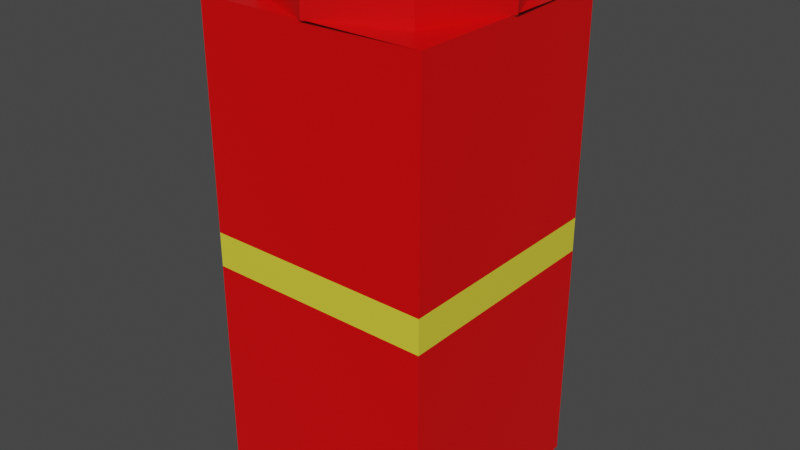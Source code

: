 # Source: FuelBarrel.blend  (saved by Blender 2.80.75; exported with 4.5.12 LTS)
import bpy
from mathutils import Matrix  # noqa: F401  (used for matrix-valued properties, if any)

bpy.ops.wm.read_factory_settings(use_empty=True)
scene = bpy.context.scene
scene.name = 'Scene'

# ---- collections
col_collection = bpy.data.collections.new('Collection'); scene.collection.children.link(col_collection)

# ---- materials (node trees are filled in below, after node groups)
mat_fuel = bpy.data.materials.new('Fuel')
mat_fuel.alpha_threshold = 0.0
mat_fuel.use_transparent_shadow = False
mat_fuel.line_color = (0.0, 0.0, 0.0, 1.0)
mat_stripe = bpy.data.materials.new('Stripe')
mat_stripe.use_transparent_shadow = False

# ---- material node trees
mat_fuel.use_nodes = True; mat_fuel.node_tree.nodes.clear()
_N = mat_fuel.node_tree.nodes; _L = mat_fuel.node_tree.links
n0 = _N.new('ShaderNodeOutputMaterial'); n0.name = 'Material Output'; n0.location = (300, 300)
n1 = _N.new('ShaderNodeBsdfPrincipled'); n1.name = 'Principled BSDF'; n1.location = (10, 300)
n1.distribution = 'GGX'
n1.subsurface_method = 'BURLEY'
n1.inputs[0].default_value = (0.8, 0.0, 0.0008814, 1.0)
n1.inputs[2].default_value = 0.4
n1.inputs[3].default_value = 1.45
n1.inputs[27].default_value = (0.0, 0.0, 0.0, 1.0)
n1.inputs[28].default_value = 1.0
_L.new(n1.outputs[0], n0.inputs[0])
n0.is_active_output = True
mat_stripe.use_nodes = True; mat_stripe.node_tree.nodes.clear()
_N = mat_stripe.node_tree.nodes; _L = mat_stripe.node_tree.links
n0 = _N.new('ShaderNodeOutputMaterial'); n0.name = 'Material Output'; n0.location = (300, 300)
n1 = _N.new('ShaderNodeBsdfPrincipled'); n1.name = 'Principled BSDF'; n1.location = (10, 300)
n1.distribution = 'GGX'
n1.subsurface_method = 'BURLEY'
n1.inputs[0].default_value = (0.8, 0.7141, 0.04545, 1.0)
n1.inputs[3].default_value = 1.45
n1.inputs[27].default_value = (0.0, 0.0, 0.0, 1.0)
n1.inputs[28].default_value = 1.0
_L.new(n1.outputs[0], n0.inputs[0])
n0.is_active_output = True

# ---- world
world_world = bpy.data.worlds.new('World'); scene.world = world_world
world_world.use_nodes = True; world_world.node_tree.nodes.clear()
_N = world_world.node_tree.nodes; _L = world_world.node_tree.links
n0 = _N.new('ShaderNodeOutputWorld'); n0.name = 'World Output'; n0.location = (300, 300)
n1 = _N.new('ShaderNodeBackground'); n1.name = 'Background'; n1.location = (10, 300)
n1.inputs[0].default_value = (0.05088, 0.05088, 0.05088, 1.0)
_L.new(n1.outputs[0], n0.inputs[0])
n0.is_active_output = True
world_world.color = (0.05088, 0.05088, 0.05088)
world_world.use_sun_shadow = False
world_world.sun_shadow_jitter_overblur = 0.0

# ---- meshes
me_cube = bpy.data.meshes.new('Cube')
me_cube.from_pydata([(1.0, 1.0, 1.0), (1.0, 1.0, -1.0), (1.0, -1.0, 1.0), (1.0, -1.0, -1.0), (-1.0, 1.0, 1.0), (-1.0, 1.0, -1.0), (-1.0, -1.0, 1.0), (-1.0, -1.0, -1.0), (1.0, -1.0, 1.0), (-1.0, -1.0, 1.0), (1.0, 1.0, 1.0), (-1.0, 1.0, 1.0), (1.0, -1.0, 1.3), (-1.0, -1.0, 1.3), (1.0, 1.0, 1.3), (-1.0, 1.0, 1.3), (0.7206, -0.7206, 3.2), (-0.7206, -0.7206, 3.2), (0.7206, 0.7206, 3.2), (-0.7206, 0.7206, 3.2), (1.0, -1.0, 3.2), (-1.0, -1.0, 3.2), (1.0, 1.0, 3.2), (-1.0, 1.0, 3.2), (0.0, 1.0, -1.0), (0.0, -1.0, 1.0), (0.0, -1.0, -1.0), (0.0, 1.0, 1.0), (0.0, -1.0, 1.0), (0.0, 1.0, 1.0), (0.0, -1.0, 1.3), (0.0, 1.0, 1.3), (0.0, -1.0, 3.2), (0.0, 1.0, 3.2), (-8.909e-08, -1.019, 3.2), (8.909e-08, 1.019, 3.2), (-1.0, 0.0, -1.0), (1.0, 0.0, 1.0), (-1.0, 0.0, 1.0), (1.0, 0.0, -1.0), (1.0, 0.0, 1.0), (-1.0, 0.0, 1.0), (1.0, 0.0, 1.3), (-1.0, 0.0, 1.3), (1.0, 0.0, 3.2), (-1.0, 0.0, 3.2), (1.019, -8.909e-08, 3.2), (-1.019, 8.909e-08, 3.2), (0.0, 0.0, -1.0), (0.7206, -0.7206, 3.2), (-0.7206, -0.7206, 3.2), (0.7206, 0.7206, 3.2), (-0.7206, 0.7206, 3.2), (-8.909e-08, -1.019, 3.2), (8.909e-08, 1.019, 3.2), (1.019, -8.909e-08, 3.2), (-1.019, 8.909e-08, 3.2), (-8.909e-08, -1.019, 3.6), (-0.7206, -0.7206, 3.6), (1.019, -8.909e-08, 3.6), (0.7206, -0.7206, 3.6), (-1.019, 8.909e-08, 3.6), (-0.7206, 0.7206, 3.6), (8.909e-08, 1.019, 3.6), (0.7206, 0.7206, 3.6), (0.0, 0.0, 3.6)], [], [(27, 4, 11, 29), (26, 25, 6, 7), (36, 38, 4, 5), (48, 39, 3, 26), (39, 37, 2, 3), (24, 27, 0, 1), (28, 8, 12, 30), (25, 2, 8, 28), (38, 6, 9, 41), (37, 0, 10, 40), (31, 15, 23, 33), (29, 11, 15, 31), (40, 10, 14, 42), (41, 9, 13, 43), (16, 46, 59, 60), (42, 14, 22, 44), (43, 13, 21, 45), (30, 12, 20, 32), (34, 17, 21, 32), (46, 16, 20, 44), (47, 19, 23, 45), (35, 18, 22, 33), (19, 35, 33, 23), (16, 34, 32, 20), (13, 30, 32, 21), (18, 35, 63, 64), (10, 29, 31, 14), (14, 31, 33, 22), (6, 25, 28, 9), (9, 28, 30, 13), (5, 4, 27, 24), (36, 48, 26, 7), (3, 2, 25, 26), (0, 27, 29, 10), (5, 24, 48, 36), (34, 16, 60, 57), (17, 47, 45, 21), (18, 46, 44, 22), (15, 43, 45, 23), (12, 42, 44, 20), (46, 18, 64, 59), (11, 41, 43, 15), (8, 40, 42, 12), (2, 37, 40, 8), (4, 38, 41, 11), (1, 0, 37, 39), (24, 1, 39, 48), (7, 6, 38, 36), (18, 46, 55, 51), (16, 34, 53, 49), (35, 18, 51, 54), (46, 16, 49, 55), (17, 47, 56, 50), (19, 35, 54, 52), (47, 19, 52, 56), (34, 17, 50, 53), (65, 61, 58, 57), (59, 65, 57, 60), (64, 63, 65, 59), (63, 62, 61, 65), (47, 17, 58, 61), (35, 19, 62, 63), (19, 47, 61, 62), (17, 34, 57, 58)])
me_cube.polygons.foreach_set('material_index', [0, 0, 0, 0, 0, 0, 1, 0, 0, 0, 0, 1, 1, 1, 0, 0, 0, 0, 0, 0, 0, 0, 0, 0, 0, 0, 1, 0, 0, 1, 0, 0, 0, 0, 0, 0, 0, 0, 0, 0, 0, 1, 1, 0, 0, 0, 0, 0, 0, 0, 0, 0, 0, 0, 0, 0, 0, 0, 0, 0, 0, 0, 0, 0])
_uv = me_cube.uv_layers.new(name='UVMap')
_uv.uv.foreach_set('vector', [0.875, 0.625, 0.875, 0.5, 0.875, 0.5, 0.875, 0.625, 0.375, 0.375, 0.625, 0.375, 0.625, 0.5, 0.375, 0.5, 0.375, 0.625, 0.625, 0.625, 0.625, 0.75, 0.375, 0.75, 0.5, 0.875, 0.625, 0.875, 0.625, 1.0, 0.5, 1.0, 0.125, 0.625, 0.375, 0.625, 0.375, 0.75, 0.125, 0.75, 0.625, 0.625, 0.875, 0.625, 0.875, 0.75, 0.625, 0.75, 0.625, 0.375, 0.625, 0.25, 0.625, 0.25, 0.625, 0.375, 0.625, 0.375, 0.625, 0.25, 0.625, 0.25, 0.625, 0.375, 0.625, 0.625, 0.625, 0.5, 0.625, 0.5, 0.625, 0.625, 0.375, 0.625, 0.375, 0.5, 0.375, 0.5, 0.375, 0.625, 0.875, 0.625, 0.875, 0.5, 0.875, 0.5, 0.875, 0.625, 0.875, 0.625, 0.875, 0.5, 0.875, 0.5, 0.875, 0.625, 0.375, 0.625, 0.375, 0.5, 0.375, 0.5, 0.375, 0.625, 0.625, 0.625, 0.625, 0.5, 0.625, 0.5, 0.625, 0.625, 0.3945, 0.2305, 0.3945, 0.125, 0.3945, 0.125, 0.3945, 0.2305, 0.375, 0.625, 0.375, 0.5, 0.375, 0.5, 0.375, 0.625, 0.625, 0.625, 0.625, 0.5, 0.625, 0.5, 0.625, 0.625, 0.625, 0.375, 0.625, 0.25, 0.625, 0.25, 0.625, 0.375, 0.5, 0.2305, 0.6055, 0.2305, 0.625, 0.25, 0.5, 0.25, 0.3945, 0.125, 0.3945, 0.2305, 0.375, 0.25, 0.375, 0.125, 0.6055, 0.125, 0.6055, 0.01947, 0.625, 0.0, 0.625, 0.125, 0.5, 0.01947, 0.3945, 0.01947, 0.375, 0.0, 0.5, 0.0, 0.6055, 0.01947, 0.5, 0.01947, 0.5, 0.0, 0.625, 0.0, 0.3945, 0.2305, 0.5, 0.2305, 0.5, 0.25, 0.375, 0.25, 0.625, 0.5, 0.625, 0.375, 0.625, 0.375, 0.625, 0.5, 0.3945, 0.01947, 0.5, 0.01947, 0.5, 0.01947, 0.3945, 0.01947, 0.875, 0.75, 0.875, 0.625, 0.875, 0.625, 0.875, 0.75, 0.875, 0.75, 0.875, 0.625, 0.875, 0.625, 0.875, 0.75, 0.625, 0.5, 0.625, 0.375, 0.625, 0.375, 0.625, 0.5, 0.625, 0.5, 0.625, 0.375, 0.625, 0.375, 0.625, 0.5, 0.625, 0.5, 0.875, 0.5, 0.875, 0.625, 0.625, 0.625, 0.375, 0.875, 0.5, 0.875, 0.5, 1.0, 0.375, 1.0, 0.375, 0.25, 0.625, 0.25, 0.625, 0.375, 0.375, 0.375, 0.875, 0.75, 0.875, 0.625, 0.875, 0.625, 0.875, 0.75, 0.375, 0.75, 0.5, 0.75, 0.5, 0.875, 0.375, 0.875, 0.5, 0.2305, 0.3945, 0.2305, 0.3945, 0.2305, 0.5, 0.2305, 0.6055, 0.2305, 0.6055, 0.125, 0.625, 0.125, 0.625, 0.25, 0.3945, 0.01947, 0.3945, 0.125, 0.375, 0.125, 0.375, 0.0, 0.625, 0.75, 0.625, 0.625, 0.625, 0.625, 0.625, 0.75, 0.375, 0.75, 0.375, 0.625, 0.375, 0.625, 0.375, 0.75, 0.3945, 0.125, 0.3945, 0.01947, 0.3945, 0.01947, 0.3945, 0.125, 0.625, 0.75, 0.625, 0.625, 0.625, 0.625, 0.625, 0.75, 0.375, 0.75, 0.375, 0.625, 0.375, 0.625, 0.375, 0.75, 0.375, 0.75, 0.375, 0.625, 0.375, 0.625, 0.375, 0.75, 0.625, 0.75, 0.625, 0.625, 0.625, 0.625, 0.625, 0.75, 0.125, 0.5, 0.375, 0.5, 0.375, 0.625, 0.125, 0.625, 0.5, 0.75, 0.625, 0.75, 0.625, 0.875, 0.5, 0.875, 0.375, 0.5, 0.625, 0.5, 0.625, 0.625, 0.375, 0.625, 0.3945, 0.01947, 0.3945, 0.125, 0.3945, 0.125, 0.3945, 0.01947, 0.3945, 0.2305, 0.5, 0.2305, 0.5, 0.2305, 0.3945, 0.2305, 0.5, 0.01947, 0.3945, 0.01947, 0.3945, 0.01947, 0.5, 0.01947, 0.3945, 0.125, 0.3945, 0.2305, 0.3945, 0.2305, 0.3945, 0.125, 0.6055, 0.2305, 0.6055, 0.125, 0.6055, 0.125, 0.6055, 0.2305, 0.6055, 0.01947, 0.5, 0.01947, 0.5, 0.01947, 0.6055, 0.01947, 0.6055, 0.125, 0.6055, 0.01947, 0.6055, 0.01947, 0.6055, 0.125, 0.5, 0.2305, 0.6055, 0.2305, 0.6055, 0.2305, 0.5, 0.2305, 0.5, 0.125, 0.6055, 0.125, 0.6055, 0.2305, 0.5, 0.2305, 0.3945, 0.125, 0.5, 0.125, 0.5, 0.2305, 0.3945, 0.2305, 0.3945, 0.01947, 0.5, 0.01947, 0.5, 0.125, 0.3945, 0.125, 0.5, 0.01947, 0.6055, 0.01947, 0.6055, 0.125, 0.5, 0.125, 0.6055, 0.125, 0.6055, 0.2305, 0.6055, 0.2305, 0.6055, 0.125, 0.5, 0.01947, 0.6055, 0.01947, 0.6055, 0.01947, 0.5, 0.01947, 0.6055, 0.01947, 0.6055, 0.125, 0.6055, 0.125, 0.6055, 0.01947, 0.6055, 0.2305, 0.5, 0.2305, 0.5, 0.2305, 0.6055, 0.2305])
me_cube.materials.append(mat_fuel)
me_cube.materials.append(mat_stripe)
me_cube.use_remesh_preserve_volume = False
me_cube.use_remesh_preserve_attributes = False
me_cube.use_mirror_vertex_groups = False
me_cube.update()

# ---- objects
ob_barrel = bpy.data.objects.new('Barrel', me_cube)

# ---- transforms, parenting, visibility, modifiers, constraints
ob_barrel.location = (0.0, 0.0, 0.0)
ob_barrel.lock_rotations_4d = False
ob_barrel.empty_display_type = 'ARROWS'
ob_barrel.lineart.crease_threshold = 0.0

# ---- collection membership
col_collection.objects.link(ob_barrel)

# ---- scene / render settings (as saved in the file)
scene.frame_start = 1; scene.frame_end = 250; scene.frame_set(1)
scene.render.engine = 'BLENDER_EEVEE_NEXT'
scene.cycles.use_denoising = False
scene.cycles.samples = 128
scene.cycles.sampling_pattern = 'TABULATED_SOBOL'
scene.cycles.use_adaptive_sampling = False
scene.cycles.use_light_tree = False
scene.view_settings.view_transform = 'Filmic'
bpy.context.view_layer.update()

# ---- added for rendering (the .blend has no active camera and no usable light): camera, sun
cam_auto = bpy.data.cameras.new('AutoCamera')
cam_auto.lens = 50.0
cam_auto.sensor_width = 36.0
cam_auto.clip_end = 1000.0
ob_auto_camera = bpy.data.objects.new('AutoCamera', cam_auto)
scene.collection.objects.link(ob_auto_camera)
ob_auto_camera.location = (5.0225, -6.027, 5.318)
ob_auto_camera.rotation_euler = (1.09748, -7.21219e-08, 0.694738)
scene.camera = ob_auto_camera
light_auto_sun = bpy.data.lights.new('AutoSun', 'SUN')
light_auto_sun.energy = 3.0
light_auto_sun.angle = 0.0523599
ob_auto_sun = bpy.data.objects.new('AutoSun', light_auto_sun)
scene.collection.objects.link(ob_auto_sun)
ob_auto_sun.rotation_euler = (0.872665, 0.174533, 0.523599)
bpy.context.view_layer.update()
